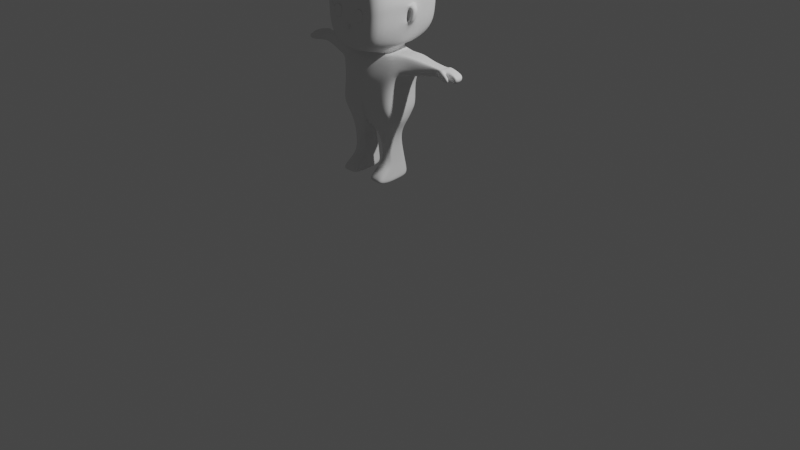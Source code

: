 # Source: chica1_basemodel.blend  (saved by Blender 3.5.10; exported with 4.5.12 LTS)
import bpy
from mathutils import Matrix  # noqa: F401  (used for matrix-valued properties, if any)

bpy.ops.wm.read_factory_settings(use_empty=True)
scene = bpy.context.scene
scene.name = 'Scene'

# ---- collections
col_collection = bpy.data.collections.new('Collection'); scene.collection.children.link(col_collection)

# ---- world
world_world = bpy.data.worlds.new('World'); scene.world = world_world
world_world.use_nodes = True; world_world.node_tree.nodes.clear()
_N = world_world.node_tree.nodes; _L = world_world.node_tree.links
n0 = _N.new('ShaderNodeOutputWorld'); n0.name = 'World Output'; n0.location = (300, 300)
n1 = _N.new('ShaderNodeBackground'); n1.name = 'Background'; n1.location = (10, 300)
n1.inputs[0].default_value = (0.05088, 0.05088, 0.05088, 1.0)
_L.new(n1.outputs[0], n0.inputs[0])
n0.is_active_output = True
world_world.color = (0.05088, 0.05088, 0.05088)
world_world.use_sun_shadow = False
world_world.sun_shadow_jitter_overblur = 0.0

# ---- cameras
cam_camera = bpy.data.cameras.new('Camera')
cam_camera.clip_end = 100.0
cam_camera.ortho_scale = 7.314

# ---- lights
light_light = bpy.data.lights.new('Light', 'POINT')
light_light.transmission_factor = 0.0
light_light.energy = 1000.0
light_light.shadow_soft_size = 0.1
light_light.shadow_maximum_resolution = 0.006
light_light.use_absolute_resolution = True

# ---- meshes
me_cube_001 = bpy.data.meshes.new('Cube.001')
me_cube_001.from_pydata([(0.0, 0.1163, 1.23), (0.0, 0.1614, 1.648), (0.0, -0.3224, 1.232), (0.0, -0.2872, 1.644), (0.3389, 0.1152, 1.203), (0.2941, 0.1086, 1.71), (0.3154, -0.3055, 1.203), (0.2832, -0.1844, 1.737), (0.1266, -0.1951, 0.9065), (0.1266, -0.04432, 0.9065), (0.2351, -0.1951, 0.9065), (0.2351, -0.04432, 0.9065), (0.09993, -0.3562, 0.451), (0.09993, 0.03031, 0.451), (0.2809, -0.3562, 0.451), (0.2871, 0.03031, 0.451), (0.2537, 0.005485, 0.6554), (0.2459, -0.172, 0.6554), (0.1237, -0.1525, 0.6554), (0.1159, 0.005485, 0.6554), (0.277, 0.03475, 0.5215), (0.1061, -0.3411, 0.502), (0.277, -0.3411, 0.502), (0.1061, 0.03475, 0.5215), (0.0, 0.1684, 1.448), (0.0, -0.3273, 1.469), (0.3768, -0.2407, 1.574), (0.3877, 0.1059, 1.552), (0.6022, -0.1234, 1.715), (0.6026, 0.02427, 1.709), (0.6087, -0.1514, 1.586), (0.6094, 0.04521, 1.606), (0.8382, -0.1324, 1.703), (0.8298, 0.01278, 1.694), (0.8093, -0.127, 1.621), (0.8161, 0.02482, 1.617), (0.9898, -0.08886, 1.669), (0.9851, 0.0192, 1.664), (0.9477, -0.09701, 1.633), (0.9498, 0.02135, 1.619), (0.0, 0.08476, 1.72), (0.0, -0.2471, 1.695), (0.1787, -0.1953, 1.703), (0.1971, 0.07823, 1.726), (0.0, 0.2129, 1.839), (0.0, -0.5019, 1.84), (0.2764, -0.4473, 1.846), (0.2979, 0.2215, 1.83), (0.1877, 0.08075, 1.774), (0.0, 0.09457, 1.747), (0.0, -0.2419, 1.731), (0.1877, -0.2214, 1.73), (0.0, 0.3354, 2.247), (0.0, -0.4633, 2.24), (0.3641, -0.458, 2.238), (0.3922, 0.3399, 2.264), (0.0, 0.2892, 2.515), (0.0, -0.421, 2.546), (0.3247, -0.4149, 2.462), (0.3248, 0.2471, 2.469), (0.0, 0.3174, 1.926), (0.3501, -0.4495, 1.965), (0.3696, 0.3223, 1.931), (0.0, -0.4897, 2.046), (0.2306, 0.168, 1.798), (0.0, -0.3909, 1.728), (0.0, 0.1353, 1.814), (0.1963, -0.3735, 1.766), (0.0, -0.1069, 1.203), (0.3473, -0.1929, 1.166), (0.2887, -0.1132, 1.717), (0.1266, -0.1872, 0.8845), (0.2351, -0.2067, 0.8845), (0.09993, -0.2539, 0.429), (0.2897, -0.2539, 0.429), (0.1159, -0.1491, 0.6334), (0.2537, -0.1686, 0.6334), (0.1061, -0.2443, 0.49), (0.277, -0.2443, 0.49), (0.3602, -0.1421, 1.553), (0.6024, -0.08029, 1.706), (0.6091, -0.07896, 1.574), (0.8351, -0.0911, 1.686), (0.8119, -0.08056, 1.595), (0.9863, -0.0773, 1.67), (0.9446, -0.08346, 1.586), (0.1881, -0.1385, 1.693), (0.3417, -0.1661, 1.81), (0.1877, -0.1455, 1.731), (0.4262, -0.1093, 2.222), (0.0, -0.1394, 2.581), (0.3324, -0.1234, 2.528), (0.3751, -0.1097, 2.035), (0.2332, -0.165, 1.778), (0.0, -0.2814, 1.024), (0.0, 0.03189, 1.052), (0.2963, 0.03577, 1.052), (0.2963, -0.2403, 1.052), (0.3253, -0.1869, 1.03), (0.0, -0.1836, 1.002), (0.0, 0.1173, 1.125), (0.3036, -0.2822, 1.125), (0.0, -0.3038, 1.125), (0.3036, 0.09435, 1.125), (0.339, -0.1894, 1.101), (0.0, -0.1057, 1.125), (0.0, -0.3277, 1.429), (0.3104, -0.273, 1.415), (0.3159, 0.1105, 1.404), (0.0, 0.1438, 1.403), (0.3345, -0.1674, 1.387), (0.4898, -0.1778, 1.569), (0.4953, 0.07073, 1.57), (0.4585, 0.06547, 1.739), (0.4532, -0.1488, 1.749), (0.4559, -0.1179, 1.722), (0.4927, -0.1294, 1.547), (0.2607, -0.2276, 0.57), (0.1113, 0.01475, 0.5917), (0.2648, 0.01475, 0.5917), (0.1154, -0.24, 0.5824), (0.2648, -0.1943, 0.5652), (0.1113, -0.1943, 0.5652), (1.021, -0.07578, 1.622), (1.001, -0.004365, 1.642), (0.9987, -0.08646, 1.646), (1.0, -0.09336, 1.609), (0.9657, -0.01146, 1.6), (0.9773, -0.07812, 1.578), (0.8386, 0.04066, 1.62), (0.8409, 0.02961, 1.696), (0.846, -0.09097, 1.692), (0.8222, -0.08604, 1.608), (0.8368, -0.08002, 1.597), (0.8442, -0.05367, 1.699), (0.9731, -0.1809, 1.668), (0.9569, -0.1753, 1.588), (0.9938, -0.1393, 1.656), (0.9801, -0.1269, 1.58), (0.8067, -0.1045, 1.701), (0.7777, -0.1054, 1.631), (0.7875, 0.006611, 1.622), (0.8017, 7.9e-05, 1.69), (0.7839, -0.07917, 1.601), (0.8046, -0.08704, 1.684), (0.3488, -0.4651, 2.108), (0.0, -0.447, 2.109), (0.0, 0.33, 2.093), (0.3906, 0.3331, 2.099), (0.3919, -0.1228, 2.17), (0.0, -0.09803, 1.204), (0.289, 0.008004, 1.723), (0.1266, -0.06908, 0.8918), (0.09993, -0.1302, 0.4362), (0.1159, -0.03048, 0.6407), (0.1061, -0.1208, 0.4977), (0.3613, -0.01984, 1.559), (0.6024, -0.003803, 1.706), (0.6091, 0.01095, 1.582), (0.8349, -0.004538, 1.693), (0.812, -0.001252, 1.602), (0.9863, -0.01325, 1.676), (0.9369, -0.00543, 1.584), (0.1885, -0.01743, 1.7), (0.3418, -0.03668, 1.817), (0.1877, -0.02413, 1.739), (0.427, 0.02198, 2.239), (0.3248, 0.007932, 2.521), (0.383, -0.01468, 2.014), (0.2331, -0.03777, 1.785), (0.347, -0.06819, 1.174), (0.2351, -0.06908, 0.8918), (0.2896, -0.1302, 0.4362), (0.2537, -0.03048, 0.6407), (0.277, -0.1208, 0.4977), (0.0, -0.007276, 2.58), (0.0, -0.06261, 1.01), (0.3241, -0.06564, 1.037), (0.3376, -0.06571, 1.109), (0.0, -0.09682, 1.125), (0.3338, -0.04392, 1.394), (0.4928, -0.009027, 1.555), (0.456, 0.001784, 1.729), (0.1113, -0.07361, 0.5727), (0.2648, -0.07361, 0.5727), (1.025, -0.003729, 1.626), (0.9807, -0.01478, 1.582), (0.8369, -0.0001046, 1.604), (0.8441, -0.005666, 1.705), (0.784, -0.007071, 1.608), (0.8045, -0.008169, 1.691), (0.3978, -0.03807, 2.236), (0.4003, -0.09814, 2.071), (0.4473, -0.1064, 2.19), (0.433, -0.04216, 2.023), (0.4718, 0.01515, 2.186), (0.399, -0.1094, 2.018), (0.4146, -0.09124, 2.224), (0.4716, -0.117, 2.051), (0.4992, -0.08535, 2.187), (0.411, -0.07985, 2.01), (0.4033, -0.08413, 2.174), (0.4481, -0.06827, 2.045), (0.4681, -0.06775, 2.176), (0.1805, -0.3096, 1.215), (0.162, -0.2284, 1.697), (0.1939, 0.1157, 1.214), (0.1683, 0.1312, 1.683), (0.1887, -0.2515, 0.9065), (0.1887, -0.02686, 0.9065), (0.2035, -0.3562, 0.451), (0.207, 0.03031, 0.451), (0.1936, -0.2201, 0.6554), (0.1948, 0.02294, 0.6554), (0.2039, -0.3411, 0.502), (0.2039, 0.03475, 0.5215), (0.2218, 0.1326, 1.508), (0.2156, -0.2778, 1.529), (0.1022, -0.2174, 1.699), (0.1128, 0.08102, 1.723), (0.1581, -0.4706, 1.844), (0.1704, 0.2178, 1.834), (0.1074, -0.2301, 1.731), (0.1074, 0.08666, 1.763), (0.2083, -0.4603, 2.239), (0.2244, 0.3379, 2.257), (0.169, -0.4143, 2.499), (0.1858, 0.2651, 2.502), (0.2003, -0.4667, 2.0), (0.2115, 0.3202, 1.929), (0.1123, -0.3809, 1.75), (0.132, 0.154, 1.805), (0.1894, -0.1302, 2.561), (0.2085, -0.2539, 0.429), (0.1695, -0.2683, 1.04), (0.1695, 0.03411, 1.052), (0.1737, 0.1042, 1.125), (0.1737, -0.3017, 1.125), (0.1776, -0.2964, 1.421), (0.1807, 0.1248, 1.404), (0.1991, 0.03221, 0.5917), (0.1985, -0.2893, 0.5753), (0.1996, -0.4573, 2.108), (0.2235, 0.3318, 2.097), (0.1912, 0.001425, 2.574), (0.2085, -0.1302, 0.4362)], [], [(217, 205, 7, 26), (116, 111, 30, 81), (216, 207, 1, 24), (99, 94, 8, 71), (207, 5, 43, 219), (174, 20, 15, 172), (177, 96, 11, 171), (235, 95, 9, 209), (234, 97, 10, 208), (245, 172, 15, 211), (77, 21, 12, 73), (215, 23, 13, 211), (214, 22, 14, 210), (208, 10, 17, 212), (209, 9, 19, 213), (71, 8, 18, 75), (171, 11, 16, 173), (241, 117, 22, 214), (240, 118, 23, 215), (122, 120, 21, 77), (184, 119, 20, 174), (239, 216, 24, 109), (180, 156, 27, 108), (238, 217, 26, 107), (140, 139, 32, 34), (113, 112, 31, 29), (182, 113, 29, 157), (111, 114, 28, 30), (130, 129, 39, 37), (142, 141, 35, 33), (190, 142, 33, 159), (143, 140, 34, 83), (162, 85, 128, 186), (188, 130, 37, 161), (133, 132, 38, 85), (132, 131, 36, 38), (231, 64, 47, 221), (205, 3, 41, 218), (70, 7, 42, 86), (197, 145, 54, 89), (230, 65, 45, 220), (93, 67, 46, 87), (86, 42, 51, 88), (218, 41, 50, 222), (219, 43, 48, 223), (225, 55, 59, 227), (243, 148, 55, 225), (242, 146, 53, 224), (244, 175, 56, 227), (224, 53, 57, 226), (89, 54, 58, 91), (220, 45, 63, 228), (221, 47, 62, 229), (87, 46, 61, 196), (88, 51, 67, 93), (222, 50, 65, 230), (223, 48, 64, 231), (165, 88, 93, 169), (164, 87, 196, 168), (166, 89, 91, 167), (226, 57, 90, 232), (163, 86, 88, 165), (169, 93, 87, 164), (191, 197, 89, 166), (151, 70, 86, 163), (187, 133, 85, 162), (131, 134, 84, 36), (85, 38, 126, 128), (189, 143, 83, 160), (139, 144, 82, 32), (114, 115, 80, 28), (107, 26, 79, 110), (117, 121, 78, 22), (183, 122, 77, 155), (10, 72, 76, 17), (152, 71, 75, 154), (155, 77, 73, 153), (210, 14, 74, 233), (97, 98, 72, 10), (22, 78, 74, 14), (176, 99, 71, 152), (181, 116, 81, 158), (179, 105, 99, 176), (101, 104, 98, 97), (237, 101, 97, 234), (236, 100, 95, 235), (178, 103, 96, 177), (105, 102, 94, 99), (68, 2, 102, 105), (170, 4, 103, 178), (206, 0, 100, 236), (204, 6, 101, 237), (6, 69, 104, 101), (150, 68, 105, 179), (6, 107, 110, 69), (204, 238, 107, 6), (170, 180, 108, 4), (206, 239, 109, 0), (156, 79, 116, 181), (7, 70, 115, 114), (26, 7, 114, 111), (151, 5, 113, 182), (5, 27, 112, 113), (79, 26, 111, 116), (154, 75, 122, 183), (17, 76, 121, 117), (173, 16, 119, 184), (75, 18, 120, 122), (213, 19, 118, 240), (212, 17, 117, 241), (186, 185, 124, 127), (126, 125, 123, 128), (38, 36, 125, 126), (36, 84, 123, 125), (37, 39, 127, 124), (161, 37, 124, 185), (32, 82, 134, 131), (160, 83, 133, 187), (131, 132, 138, 137), (83, 34, 132, 133), (159, 33, 130, 188), (33, 35, 129, 130), (136, 135, 137, 138), (32, 131, 137, 135), (34, 32, 135, 136), (132, 34, 136, 138), (28, 80, 144, 139), (158, 81, 143, 189), (81, 30, 140, 143), (157, 29, 142, 190), (29, 31, 141, 142), (30, 28, 139, 140), (191, 168, 194, 195), (228, 63, 146, 242), (229, 62, 148, 243), (196, 61, 145, 197), (62, 168, 191, 148), (80, 157, 190, 144), (31, 158, 189, 141), (82, 159, 188, 134), (35, 160, 187, 129), (84, 161, 185, 123), (128, 123, 185, 186), (76, 173, 184, 121), (19, 154, 183, 118), (70, 151, 182, 115), (27, 156, 181, 112), (69, 110, 180, 170), (0, 150, 179, 100), (69, 170, 178, 104), (104, 178, 177, 98), (100, 179, 176, 95), (112, 181, 158, 31), (95, 176, 152, 9), (23, 155, 153, 13), (9, 152, 154, 19), (118, 183, 155, 23), (141, 189, 160, 35), (129, 187, 162, 39), (5, 151, 163, 43), (148, 191, 166, 55), (64, 169, 164, 47), (43, 163, 165, 48), (55, 166, 167, 59), (47, 164, 168, 62), (48, 165, 169, 64), (232, 90, 175, 244), (134, 188, 161, 84), (39, 162, 186, 127), (144, 190, 159, 82), (115, 182, 157, 80), (110, 79, 156, 180), (121, 184, 174, 78), (72, 171, 173, 76), (233, 74, 172, 245), (98, 177, 171, 72), (78, 174, 172, 74), (194, 198, 199, 195), (168, 196, 198, 194), (197, 191, 195, 199), (149, 193, 203, 201), (149, 92, 196, 197), (192, 193, 199, 198), (92, 192, 198, 196), (193, 149, 197, 199), (200, 201, 203, 202), (193, 192, 202, 203), (192, 92, 200, 202), (92, 149, 201, 200), (73, 233, 245, 153), (91, 232, 244, 167), (60, 229, 243, 147), (61, 228, 242, 145), (18, 212, 241, 120), (16, 213, 240, 119), (4, 108, 239, 206), (2, 106, 238, 204), (2, 204, 237, 102), (4, 206, 236, 103), (103, 236, 235, 96), (102, 237, 234, 94), (12, 210, 233, 73), (58, 226, 232, 91), (49, 223, 231, 66), (51, 222, 230, 67), (44, 221, 229, 60), (46, 220, 228, 61), (54, 224, 226, 58), (167, 244, 227, 59), (145, 242, 224, 54), (147, 243, 225, 52), (52, 225, 227, 56), (40, 219, 223, 49), (42, 218, 222, 51), (67, 230, 220, 46), (7, 205, 218, 42), (66, 231, 221, 44), (106, 25, 217, 238), (108, 27, 216, 239), (119, 240, 215, 20), (120, 241, 214, 21), (11, 209, 213, 16), (8, 208, 212, 18), (21, 214, 210, 12), (20, 215, 211, 15), (153, 245, 211, 13), (94, 234, 208, 8), (96, 235, 209, 11), (1, 207, 219, 40), (27, 5, 207, 216), (25, 3, 205, 217)])
me_cube_001.polygons.foreach_set('use_smooth', [True] * 231)
_uv = me_cube_001.uv_layers.new(name='UVMap')
_uv.uv.foreach_set('vector', [0.506, 0.393, 0.6294, 0.3976, 0.625, 0.5, 0.506, 0.5, 0.506, 0.6279, 0.506, 0.5, 0.506, 0.5, 0.506, 0.6279, 0.506, 0.857, 0.625, 0.857, 0.625, 1.0, 0.506, 1.0, 0.0, 0.0, 0.0, 0.0, 0.0, 0.0, 0.0, 0.0, 0.625, 0.857, 0.625, 0.75, 0.625, 0.75, 0.625, 0.857, 0.375, 0.6328, 0.375, 0.75, 0.375, 0.75, 0.375, 0.6328, 0.375, 0.6328, 0.375, 0.75, 0.375, 0.75, 0.375, 0.6328, 0.375, 0.857, 0.375, 1.0, 0.375, 1.0, 0.375, 0.857, 0.375, 0.393, 0.375, 0.5, 0.375, 0.5, 0.375, 0.393, 0.268, 0.6328, 0.375, 0.6328, 0.375, 0.75, 0.268, 0.75, 0.0, 0.0, 0.0, 0.0, 0.0, 0.0, 0.0, 0.0, 0.375, 0.857, 0.375, 1.0, 0.375, 1.0, 0.375, 0.857, 0.375, 0.393, 0.375, 0.5, 0.375, 0.5, 0.375, 0.393, 0.375, 0.393, 0.375, 0.5, 0.375, 0.5, 0.375, 0.393, 0.375, 0.857, 0.375, 1.0, 0.375, 1.0, 0.375, 0.857, 0.0, 0.0, 0.0, 0.0, 0.0, 0.0, 0.0, 0.0, 0.375, 0.6328, 0.375, 0.75, 0.375, 0.75, 0.375, 0.6328, 0.375, 0.393, 0.375, 0.5, 0.375, 0.5, 0.375, 0.393, 0.375, 0.857, 0.375, 1.0, 0.375, 1.0, 0.375, 0.857, 0.0, 0.0, 0.0, 0.0, 0.0, 0.0, 0.0, 0.0, 0.375, 0.6328, 0.375, 0.75, 0.375, 0.75, 0.375, 0.6328, 0.4408, 0.857, 0.506, 0.857, 0.506, 1.0, 0.4408, 1.0, 0.4408, 0.6328, 0.506, 0.6328, 0.506, 0.75, 0.4408, 0.75, 0.4408, 0.393, 0.506, 0.393, 0.506, 0.5, 0.4408, 0.5, 0.506, 0.5, 0.625, 0.5, 0.625, 0.5, 0.506, 0.5, 0.625, 0.75, 0.506, 0.75, 0.506, 0.75, 0.625, 0.75, 0.625, 0.6328, 0.625, 0.75, 0.625, 0.75, 0.625, 0.6328, 0.506, 0.5, 0.625, 0.5, 0.625, 0.5, 0.506, 0.5, 0.625, 0.75, 0.506, 0.75, 0.506, 0.75, 0.625, 0.75, 0.625, 0.75, 0.506, 0.75, 0.506, 0.75, 0.625, 0.75, 0.625, 0.6328, 0.625, 0.75, 0.625, 0.75, 0.625, 0.6328, 0.506, 0.6279, 0.506, 0.5, 0.506, 0.5, 0.506, 0.6279, 0.506, 0.6328, 0.506, 0.6279, 0.506, 0.6279, 0.506, 0.6328, 0.625, 0.6328, 0.625, 0.75, 0.625, 0.75, 0.625, 0.6328, 0.506, 0.6279, 0.506, 0.5, 0.506, 0.5, 0.506, 0.6279, 0.506, 0.5, 0.625, 0.5, 0.625, 0.5, 0.506, 0.5, 0.625, 0.857, 0.625, 0.75, 0.625, 0.75, 0.625, 0.857, 0.6294, 0.3976, 0.6353, 0.2606, 0.6353, 0.2606, 0.6294, 0.3976, 0.625, 0.6279, 0.625, 0.5, 0.625, 0.5, 0.625, 0.6279, 0.625, 0.6279, 0.625, 0.5, 0.625, 0.5, 0.625, 0.6279, 0.6294, 0.3976, 0.6353, 0.2606, 0.6353, 0.2606, 0.6294, 0.3976, 0.625, 0.6279, 0.625, 0.5, 0.625, 0.5, 0.625, 0.6279, 0.625, 0.6279, 0.625, 0.5, 0.625, 0.5, 0.625, 0.6279, 0.6294, 0.3976, 0.6353, 0.2606, 0.6353, 0.2606, 0.6294, 0.3976, 0.625, 0.857, 0.625, 0.75, 0.625, 0.75, 0.625, 0.857, 0.625, 0.857, 0.625, 0.75, 0.625, 0.75, 0.625, 0.857, 0.625, 0.857, 0.625, 0.75, 0.625, 0.75, 0.625, 0.857, 0.6294, 0.3976, 0.6353, 0.2606, 0.6353, 0.2606, 0.6294, 0.3976, 0.732, 0.642, 0.875, 0.6544, 0.875, 0.75, 0.732, 0.75, 0.6294, 0.3976, 0.6353, 0.2606, 0.6353, 0.2606, 0.6294, 0.3976, 0.625, 0.6279, 0.625, 0.5, 0.625, 0.5, 0.625, 0.6279, 0.6294, 0.3976, 0.6353, 0.2606, 0.6353, 0.2606, 0.6294, 0.3976, 0.625, 0.857, 0.625, 0.75, 0.625, 0.75, 0.625, 0.857, 0.625, 0.6279, 0.625, 0.5, 0.625, 0.5, 0.625, 0.6279, 0.625, 0.6279, 0.625, 0.5, 0.625, 0.5, 0.625, 0.6279, 0.6294, 0.3976, 0.6353, 0.2606, 0.6353, 0.2606, 0.6294, 0.3976, 0.625, 0.857, 0.625, 0.75, 0.625, 0.75, 0.625, 0.857, 0.625, 0.6328, 0.625, 0.6279, 0.625, 0.6279, 0.625, 0.6328, 0.625, 0.6328, 0.625, 0.6279, 0.625, 0.6279, 0.625, 0.6328, 0.625, 0.6328, 0.625, 0.6279, 0.625, 0.6279, 0.625, 0.6328, 0.732, 0.5197, 0.875, 0.546, 0.875, 0.6504, 0.732, 0.6375, 0.625, 0.6328, 0.625, 0.6279, 0.625, 0.6279, 0.625, 0.6328, 0.625, 0.6328, 0.625, 0.6279, 0.625, 0.6279, 0.625, 0.6328, 0.625, 0.6328, 0.625, 0.6279, 0.625, 0.6279, 0.625, 0.6328, 0.625, 0.6328, 0.625, 0.6279, 0.625, 0.6279, 0.625, 0.6328, 0.506, 0.6328, 0.506, 0.6279, 0.506, 0.6279, 0.506, 0.6328, 0.625, 0.5, 0.625, 0.6279, 0.625, 0.6279, 0.625, 0.5, 0.506, 0.6279, 0.506, 0.5, 0.506, 0.5, 0.506, 0.6279, 0.506, 0.6328, 0.506, 0.6279, 0.506, 0.6279, 0.506, 0.6328, 0.625, 0.5, 0.625, 0.6279, 0.625, 0.6279, 0.625, 0.5, 0.625, 0.5, 0.625, 0.6279, 0.625, 0.6279, 0.625, 0.5, 0.4408, 0.5, 0.506, 0.5, 0.506, 0.6279, 0.4408, 0.6279, 0.375, 0.5, 0.375, 0.6279, 0.375, 0.6279, 0.375, 0.5, 0.0, 0.0, 0.0, 0.0, 0.0, 0.0, 0.0, 0.0, 0.375, 0.5, 0.375, 0.6279, 0.375, 0.6279, 0.375, 0.5, 0.0, 0.0, 0.0, 0.0, 0.0, 0.0, 0.0, 0.0, 0.0, 0.0, 0.0, 0.0, 0.0, 0.0, 0.0, 0.0, 0.268, 0.5, 0.375, 0.5, 0.375, 0.6279, 0.268, 0.6279, 0.375, 0.5, 0.375, 0.6279, 0.375, 0.6279, 0.375, 0.5, 0.375, 0.5, 0.375, 0.6279, 0.375, 0.6279, 0.375, 0.5, 0.0, 0.0, 0.0, 0.0, 0.0, 0.0, 0.0, 0.0, 0.506, 0.6328, 0.506, 0.6279, 0.506, 0.6279, 0.506, 0.6328, 0.0, 0.0, 0.0, 0.0, 0.0, 0.0, 0.0, 0.0, 0.375, 0.5, 0.375, 0.6279, 0.375, 0.6279, 0.375, 0.5, 0.375, 0.393, 0.375, 0.5, 0.375, 0.5, 0.375, 0.393, 0.375, 0.857, 0.375, 1.0, 0.375, 1.0, 0.375, 0.857, 0.375, 0.6328, 0.375, 0.75, 0.375, 0.75, 0.375, 0.6328, 0.0, 0.0, 0.0, 0.0, 0.0, 0.0, 0.0, 0.0, 0.0, 0.0, 0.0, 0.0, 0.0, 0.0, 0.0, 0.0, 0.375, 0.6328, 0.375, 0.75, 0.375, 0.75, 0.375, 0.6328, 0.375, 0.857, 0.375, 1.0, 0.375, 1.0, 0.375, 0.857, 0.375, 0.393, 0.375, 0.5, 0.375, 0.5, 0.375, 0.393, 0.375, 0.5, 0.375, 0.6279, 0.375, 0.6279, 0.375, 0.5, 0.0, 0.0, 0.0, 0.0, 0.0, 0.0, 0.0, 0.0, 0.375, 0.5, 0.4408, 0.5, 0.4408, 0.6279, 0.375, 0.6279, 0.375, 0.393, 0.4408, 0.393, 0.4408, 0.5, 0.375, 0.5, 0.375, 0.6328, 0.4408, 0.6328, 0.4408, 0.75, 0.375, 0.75, 0.375, 0.857, 0.4408, 0.857, 0.4408, 1.0, 0.375, 1.0, 0.506, 0.6328, 0.506, 0.6279, 0.506, 0.6279, 0.506, 0.6328, 0.625, 0.5, 0.625, 0.6279, 0.625, 0.6279, 0.625, 0.5, 0.506, 0.5, 0.625, 0.5, 0.625, 0.5, 0.506, 0.5, 0.625, 0.6328, 0.625, 0.75, 0.625, 0.75, 0.625, 0.6328, 0.625, 0.75, 0.506, 0.75, 0.506, 0.75, 0.625, 0.75, 0.506, 0.6279, 0.506, 0.5, 0.506, 0.5, 0.506, 0.6279, 0.0, 0.0, 0.0, 0.0, 0.0, 0.0, 0.0, 0.0, 0.375, 0.5, 0.375, 0.6279, 0.375, 0.6279, 0.375, 0.5, 0.375, 0.6328, 0.375, 0.75, 0.375, 0.75, 0.375, 0.6328, 0.0, 0.0, 0.0, 0.0, 0.0, 0.0, 0.0, 0.0, 0.375, 0.857, 0.375, 1.0, 0.375, 1.0, 0.375, 0.857, 0.375, 0.393, 0.375, 0.5, 0.375, 0.5, 0.375, 0.393, 0.506, 0.6328, 0.625, 0.6328, 0.625, 0.75, 0.506, 0.75, 0.506, 0.5, 0.625, 0.5, 0.625, 0.6279, 0.506, 0.6279, 0.506, 0.5, 0.625, 0.5, 0.625, 0.5, 0.506, 0.5, 0.625, 0.5, 0.625, 0.6279, 0.625, 0.6279, 0.625, 0.5, 0.625, 0.75, 0.506, 0.75, 0.506, 0.75, 0.625, 0.75, 0.625, 0.6328, 0.625, 0.75, 0.625, 0.75, 0.625, 0.6328, 0.625, 0.5, 0.625, 0.6279, 0.625, 0.6279, 0.625, 0.5, 0.506, 0.6328, 0.506, 0.6279, 0.506, 0.6279, 0.506, 0.6328, 0.625, 0.5, 0.506, 0.5, 0.506, 0.5, 0.625, 0.5, 0.506, 0.6279, 0.506, 0.5, 0.506, 0.5, 0.506, 0.6279, 0.625, 0.6328, 0.625, 0.75, 0.625, 0.75, 0.625, 0.6328, 0.625, 0.75, 0.506, 0.75, 0.506, 0.75, 0.625, 0.75, 0.506, 0.5, 0.625, 0.5, 0.625, 0.5, 0.506, 0.5, 0.625, 0.5, 0.625, 0.5, 0.625, 0.5, 0.625, 0.5, 0.506, 0.5, 0.625, 0.5, 0.625, 0.5, 0.506, 0.5, 0.506, 0.5, 0.506, 0.5, 0.506, 0.5, 0.506, 0.5, 0.625, 0.5, 0.625, 0.6279, 0.625, 0.6279, 0.625, 0.5, 0.506, 0.6328, 0.506, 0.6279, 0.506, 0.6279, 0.506, 0.6328, 0.506, 0.6279, 0.506, 0.5, 0.506, 0.5, 0.506, 0.6279, 0.625, 0.6328, 0.625, 0.75, 0.625, 0.75, 0.625, 0.6328, 0.625, 0.75, 0.506, 0.75, 0.506, 0.75, 0.625, 0.75, 0.506, 0.5, 0.625, 0.5, 0.625, 0.5, 0.506, 0.5, 0.625, 0.6328, 0.625, 0.6328, 0.625, 0.6328, 0.625, 0.6328, 0.6294, 0.3976, 0.6353, 0.2606, 0.6353, 0.2606, 0.6294, 0.3976, 0.625, 0.857, 0.625, 0.75, 0.625, 0.75, 0.625, 0.857, 0.625, 0.6279, 0.625, 0.5, 0.625, 0.5, 0.625, 0.6279, 0.625, 0.75, 0.625, 0.6328, 0.625, 0.6328, 0.625, 0.75, 0.625, 0.6279, 0.625, 0.6328, 0.625, 0.6328, 0.625, 0.6279, 0.506, 0.75, 0.506, 0.6328, 0.506, 0.6328, 0.506, 0.75, 0.625, 0.6279, 0.625, 0.6328, 0.625, 0.6328, 0.625, 0.6279, 0.506, 0.75, 0.506, 0.6328, 0.506, 0.6328, 0.506, 0.75, 0.625, 0.6279, 0.625, 0.6328, 0.625, 0.6328, 0.625, 0.6279, 0.506, 0.6279, 0.625, 0.6279, 0.625, 0.6328, 0.506, 0.6328, 0.375, 0.6279, 0.375, 0.6328, 0.375, 0.6328, 0.375, 0.6279, 0.0, 0.0, 0.0, 0.0, 0.0, 0.0, 0.0, 0.0, 0.625, 0.6279, 0.625, 0.6328, 0.625, 0.6328, 0.625, 0.6279, 0.506, 0.75, 0.506, 0.6328, 0.506, 0.6328, 0.506, 0.75, 0.375, 0.6279, 0.4408, 0.6279, 0.4408, 0.6328, 0.375, 0.6328, 0.0, 0.0, 0.0, 0.0, 0.0, 0.0, 0.0, 0.0, 0.375, 0.6279, 0.375, 0.6328, 0.375, 0.6328, 0.375, 0.6279, 0.375, 0.6279, 0.375, 0.6328, 0.375, 0.6328, 0.375, 0.6279, 0.0, 0.0, 0.0, 0.0, 0.0, 0.0, 0.0, 0.0, 0.506, 0.75, 0.506, 0.6328, 0.506, 0.6328, 0.506, 0.75, 0.0, 0.0, 0.0, 0.0, 0.0, 0.0, 0.0, 0.0, 0.0, 0.0, 0.0, 0.0, 0.0, 0.0, 0.0, 0.0, 0.0, 0.0, 0.0, 0.0, 0.0, 0.0, 0.0, 0.0, 0.0, 0.0, 0.0, 0.0, 0.0, 0.0, 0.0, 0.0, 0.506, 0.75, 0.506, 0.6328, 0.506, 0.6328, 0.506, 0.75, 0.506, 0.75, 0.506, 0.6328, 0.506, 0.6328, 0.506, 0.75, 0.625, 0.75, 0.625, 0.6328, 0.625, 0.6328, 0.625, 0.75, 0.625, 0.75, 0.625, 0.6328, 0.625, 0.6328, 0.625, 0.75, 0.625, 0.75, 0.625, 0.6328, 0.625, 0.6328, 0.625, 0.75, 0.625, 0.75, 0.625, 0.6328, 0.625, 0.6328, 0.625, 0.75, 0.625, 0.75, 0.625, 0.6328, 0.625, 0.6328, 0.625, 0.75, 0.625, 0.75, 0.625, 0.6328, 0.625, 0.6328, 0.625, 0.75, 0.625, 0.75, 0.625, 0.6328, 0.625, 0.6328, 0.625, 0.75, 0.732, 0.6375, 0.875, 0.6504, 0.875, 0.6544, 0.732, 0.642, 0.625, 0.6279, 0.625, 0.6328, 0.625, 0.6328, 0.625, 0.6279, 0.506, 0.75, 0.506, 0.6328, 0.506, 0.6328, 0.506, 0.75, 0.625, 0.6279, 0.625, 0.6328, 0.625, 0.6328, 0.625, 0.6279, 0.625, 0.6279, 0.625, 0.6328, 0.625, 0.6328, 0.625, 0.6279, 0.4408, 0.6279, 0.506, 0.6279, 0.506, 0.6328, 0.4408, 0.6328, 0.375, 0.6279, 0.375, 0.6328, 0.375, 0.6328, 0.375, 0.6279, 0.375, 0.6279, 0.375, 0.6328, 0.375, 0.6328, 0.375, 0.6279, 0.268, 0.6279, 0.375, 0.6279, 0.375, 0.6328, 0.268, 0.6328, 0.375, 0.6279, 0.375, 0.6328, 0.375, 0.6328, 0.375, 0.6279, 0.375, 0.6279, 0.375, 0.6328, 0.375, 0.6328, 0.375, 0.6279, 0.625, 0.6328, 0.625, 0.6279, 0.625, 0.6279, 0.625, 0.6328, 0.625, 0.6328, 0.625, 0.6279, 0.625, 0.6279, 0.625, 0.6328, 0.625, 0.6279, 0.625, 0.6328, 0.625, 0.6328, 0.625, 0.6279, 0.625, 0.6279, 0.625, 0.6279, 0.625, 0.6279, 0.625, 0.6279, 0.625, 0.6279, 0.625, 0.6279, 0.625, 0.6279, 0.625, 0.6279, 0.625, 0.6279, 0.625, 0.6279, 0.625, 0.6279, 0.625, 0.6279, 0.625, 0.6279, 0.625, 0.6279, 0.625, 0.6279, 0.625, 0.6279, 0.625, 0.6279, 0.625, 0.6279, 0.625, 0.6279, 0.625, 0.6279, 0.625, 0.6279, 0.625, 0.6279, 0.625, 0.6279, 0.625, 0.6279, 0.625, 0.6279, 0.625, 0.6279, 0.625, 0.6279, 0.625, 0.6279, 0.625, 0.6279, 0.625, 0.6279, 0.625, 0.6279, 0.625, 0.6279, 0.625, 0.6279, 0.625, 0.6279, 0.625, 0.6279, 0.625, 0.6279, 0.125, 0.6279, 0.268, 0.6279, 0.268, 0.6328, 0.125, 0.6328, 0.625, 0.6279, 0.732, 0.6375, 0.732, 0.642, 0.625, 0.6328, 0.625, 1.0, 0.625, 0.857, 0.625, 0.857, 0.625, 1.0, 0.625, 0.5, 0.6294, 0.3976, 0.6294, 0.3976, 0.625, 0.5, 0.375, 0.25, 0.375, 0.393, 0.375, 0.393, 0.375, 0.25, 0.375, 0.75, 0.375, 0.857, 0.375, 0.857, 0.375, 0.75, 0.375, 0.75, 0.4408, 0.75, 0.4408, 0.857, 0.375, 0.857, 0.375, 0.25, 0.4408, 0.25, 0.4408, 0.393, 0.375, 0.393, 0.375, 0.25, 0.375, 0.393, 0.375, 0.393, 0.375, 0.25, 0.375, 0.75, 0.375, 0.857, 0.375, 0.857, 0.375, 0.75, 0.375, 0.75, 0.375, 0.857, 0.375, 0.857, 0.375, 0.75, 0.375, 0.25, 0.375, 0.393, 0.375, 0.393, 0.375, 0.25, 0.125, 0.5, 0.268, 0.5, 0.268, 0.6279, 0.125, 0.6279, 0.625, 0.5, 0.732, 0.5197, 0.732, 0.6375, 0.625, 0.6279, 0.625, 1.0, 0.625, 0.857, 0.625, 0.857, 0.625, 1.0, 0.625, 0.5, 0.6294, 0.3976, 0.6294, 0.3976, 0.625, 0.5, 0.625, 1.0, 0.625, 0.857, 0.625, 0.857, 0.625, 1.0, 0.625, 0.5, 0.6294, 0.3976, 0.6294, 0.3976, 0.625, 0.5, 0.625, 0.5, 0.6294, 0.3976, 0.6294, 0.3976, 0.625, 0.5, 0.625, 0.6328, 0.732, 0.642, 0.732, 0.75, 0.625, 0.75, 0.625, 0.5, 0.6294, 0.3976, 0.6294, 0.3976, 0.625, 0.5, 0.625, 1.0, 0.625, 0.857, 0.625, 0.857, 0.625, 1.0, 0.625, 1.0, 0.625, 0.857, 0.625, 0.857, 0.625, 1.0, 0.625, 1.0, 0.625, 0.857, 0.625, 0.857, 0.625, 1.0, 0.625, 0.5, 0.6294, 0.3976, 0.6294, 0.3976, 0.625, 0.5, 0.625, 0.5, 0.6294, 0.3976, 0.6294, 0.3976, 0.625, 0.5, 0.625, 0.5, 0.6294, 0.3976, 0.6294, 0.3976, 0.625, 0.5, 0.625, 1.0, 0.625, 0.857, 0.625, 0.857, 0.625, 1.0, 0.4408, 0.25, 0.506, 0.25, 0.506, 0.393, 0.4408, 0.393, 0.4408, 0.75, 0.506, 0.75, 0.506, 0.857, 0.4408, 0.857, 0.375, 0.75, 0.375, 0.857, 0.375, 0.857, 0.375, 0.75, 0.375, 0.25, 0.375, 0.393, 0.375, 0.393, 0.375, 0.25, 0.375, 0.75, 0.375, 0.857, 0.375, 0.857, 0.375, 0.75, 0.375, 0.25, 0.375, 0.393, 0.375, 0.393, 0.375, 0.25, 0.375, 0.25, 0.375, 0.393, 0.375, 0.393, 0.375, 0.25, 0.375, 0.75, 0.375, 0.857, 0.375, 0.857, 0.375, 0.75, 0.125, 0.6328, 0.268, 0.6328, 0.268, 0.75, 0.125, 0.75, 0.375, 0.25, 0.375, 0.393, 0.375, 0.393, 0.375, 0.25, 0.375, 0.75, 0.375, 0.857, 0.375, 0.857, 0.375, 0.75, 0.625, 1.0, 0.625, 0.857, 0.625, 0.857, 0.625, 1.0, 0.506, 0.75, 0.625, 0.75, 0.625, 0.857, 0.506, 0.857, 0.506, 0.25, 0.6353, 0.2606, 0.6294, 0.3976, 0.506, 0.393])
me_cube_001.update()
me_cube = bpy.data.meshes.new('Cube')
me_cube.from_pydata([(-0.4421, -0.7148, -0.2118), (-0.5245, -0.6795, 0.1484), (-0.3745, 0.2476, -1.166), (-0.4787, 0.32, 0.7942), (0.6472, -0.6832, -0.1217), (0.6609, -0.564, 0.1976), (0.5823, 0.2476, -1.104), (0.508, 0.32, 0.8088), (-0.3985, -0.6181, -0.6127), (-0.4692, -0.4906, 0.1553), (0.5861, -0.7871, -0.6238), (0.5707, -0.561, 0.3044), (0.08307, 0.2476, -1.1), (-0.002286, 0.32, 0.8013), (0.07336, -0.8418, -0.3105), (0.04489, -0.6799, 0.1406), (0.02104, -0.561, 0.2946), (0.07368, -0.7871, -0.6264), (-0.387, -0.8032, -0.07847), (-0.432, 0.5622, -0.08137), (0.5448, 0.5622, -0.07658), (0.6075, -0.8852, -0.1127), (0.5624, -0.5075, -0.06306), (-0.4415, -0.4418, -0.07549), (0.05952, -0.787, -0.1052), (0.03961, 0.5622, -0.07906)], [], [(23, 9, 3, 19), (25, 13, 7, 20), (22, 11, 5, 21), (24, 15, 1, 18), (17, 10, 4, 14), (16, 9, 1, 15), (13, 3, 9, 16), (12, 6, 10, 17), (20, 7, 11, 22), (18, 1, 9, 23), (2, 12, 17, 8), (7, 13, 16, 11), (11, 16, 15, 5), (8, 17, 14, 0), (21, 5, 15, 24), (19, 3, 13, 25), (2, 19, 25, 12), (4, 21, 24, 14), (0, 18, 23, 8), (6, 20, 22, 10), (14, 24, 18, 0), (10, 22, 21, 4), (12, 25, 20, 6), (8, 23, 19, 2)])
me_cube.polygons.foreach_set('use_smooth', [True] * 24)
_uv = me_cube.uv_layers.new(name='UVMap')
_uv.uv.foreach_set('vector', [0.5082, 0.1109, 0.625, 0.1109, 0.625, 0.25, 0.5082, 0.25, 0.5082, 0.3707, 0.625, 0.3707, 0.625, 0.5, 0.5082, 0.5, 0.5082, 0.6391, 0.625, 0.6391, 0.625, 0.75, 0.5082, 0.75, 0.5082, 0.8793, 0.625, 0.8793, 0.625, 1.0, 0.5082, 1.0, 0.2457, 0.6391, 0.375, 0.6391, 0.375, 0.75, 0.2457, 0.75, 0.7543, 0.6391, 0.875, 0.6391, 0.875, 0.75, 0.7543, 0.75, 0.7543, 0.5, 0.875, 0.5, 0.875, 0.6391, 0.7543, 0.6391, 0.2457, 0.5, 0.375, 0.5, 0.375, 0.6391, 0.2457, 0.6391, 0.5082, 0.5, 0.625, 0.5, 0.625, 0.6391, 0.5082, 0.6391, 0.5082, 0.0, 0.625, 0.0, 0.625, 0.1109, 0.5082, 0.1109, 0.125, 0.5, 0.2457, 0.5, 0.2457, 0.6391, 0.125, 0.6391, 0.625, 0.5, 0.7543, 0.5, 0.7543, 0.6391, 0.625, 0.6391, 0.625, 0.6391, 0.7543, 0.6391, 0.7543, 0.75, 0.625, 0.75, 0.125, 0.6391, 0.2457, 0.6391, 0.2457, 0.75, 0.125, 0.75, 0.5082, 0.75, 0.625, 0.75, 0.625, 0.8793, 0.5082, 0.8793, 0.5082, 0.25, 0.625, 0.25, 0.625, 0.3707, 0.5082, 0.3707, 0.375, 0.25, 0.5082, 0.25, 0.5082, 0.3707, 0.375, 0.3707, 0.375, 0.75, 0.5082, 0.75, 0.5082, 0.8793, 0.375, 0.8793, 0.375, 0.0, 0.5082, 0.0, 0.5082, 0.1109, 0.375, 0.1109, 0.375, 0.5, 0.5082, 0.5, 0.5082, 0.6391, 0.375, 0.6391, 0.375, 0.8793, 0.5082, 0.8793, 0.5082, 1.0, 0.375, 1.0, 0.375, 0.6391, 0.5082, 0.6391, 0.5082, 0.75, 0.375, 0.75, 0.375, 0.3707, 0.5082, 0.3707, 0.5082, 0.5, 0.375, 0.5, 0.375, 0.1109, 0.5082, 0.1109, 0.5082, 0.25, 0.375, 0.25])
me_cube.update()
me_cube_002 = bpy.data.meshes.new('Cube.002')
me_cube_002.from_pydata([(-1.426, -0.6995, -1.297), (-1.576, -0.8348, 0.3352), (-1.417, 0.6997, -1.248), (-1.349, 0.9331, 0.3507), (0.7236, -0.7426, -1.188), (0.4448, -0.9106, 0.4873), (0.6007, 0.6702, -1.171), (0.4179, 0.8053, 0.3881), (-1.884, -0.6804, 0.1899), (-1.787, 0.9372, 0.2609), (0.9386, 0.759, 0.3195), (1.029, -0.819, 0.3048), (-1.632, 0.6996, -0.854), (1.014, 0.6701, -0.8331), (1.243, -0.7428, -0.8479), (-1.683, -0.6996, -0.8811), (-1.904, -0.6528, -0.3203), (-1.792, 0.71, -0.3202), (0.6235, 0.6911, -0.3159), (1.119, -0.7192, -0.3079), (-0.401, 0.6861, -1.202), (-0.4923, 0.8613, 0.3892), (-0.2359, -0.9171, -1.637), (-0.5235, -0.9103, 0.5054), (-0.4146, -0.9272, 0.2392), (-0.4432, 0.8231, 0.2756), (-0.4437, 0.6918, -0.8257), (-0.3708, -0.8826, -0.8473), (-0.3398, 0.6994, -0.2794), (-0.2609, -0.9826, -0.2792)], [], [(8, 1, 3, 9), (25, 21, 7, 10), (10, 7, 5, 11), (24, 23, 1, 8), (20, 6, 4, 22), (21, 3, 1, 23), (29, 24, 8, 16), (18, 10, 11, 19), (28, 25, 10, 18), (16, 8, 9, 17), (0, 15, 12, 2), (20, 26, 13, 6), (6, 13, 14, 4), (22, 27, 15, 0), (15, 16, 17, 12), (26, 28, 18, 13), (13, 18, 19, 14), (27, 29, 16, 15), (14, 19, 29, 27), (12, 17, 28, 26), (4, 14, 27, 22), (2, 12, 26, 20), (17, 9, 25, 28), (19, 11, 24, 29), (7, 21, 23, 5), (2, 20, 22, 0), (11, 5, 23, 24), (9, 3, 21, 25)])
me_cube_002.polygons.foreach_set('use_smooth', [True] * 28)
_uv = me_cube_002.uv_layers.new(name='UVMap')
_uv.uv.foreach_set('vector', [0.594, 0.0, 0.625, 0.0, 0.625, 0.25, 0.594, 0.25, 0.594, 0.3757, 0.625, 0.3757, 0.625, 0.5, 0.594, 0.5, 0.594, 0.5, 0.625, 0.5, 0.625, 0.75, 0.594, 0.75, 0.594, 0.8743, 0.625, 0.8743, 0.625, 1.0, 0.594, 1.0, 0.2507, 0.5, 0.375, 0.5, 0.375, 0.75, 0.2507, 0.75, 0.7493, 0.5, 0.875, 0.5, 0.875, 0.75, 0.7493, 0.75, 0.5034, 0.8743, 0.594, 0.8743, 0.594, 1.0, 0.5034, 1.0, 0.5034, 0.5, 0.594, 0.5, 0.594, 0.75, 0.5034, 0.75, 0.5034, 0.3757, 0.594, 0.3757, 0.594, 0.5, 0.5034, 0.5, 0.5034, 0.0, 0.594, 0.0, 0.594, 0.25, 0.5034, 0.25, 0.375, 0.0, 0.4127, 0.0, 0.4127, 0.25, 0.375, 0.25, 0.375, 0.3757, 0.4127, 0.3757, 0.4127, 0.5, 0.375, 0.5, 0.375, 0.5, 0.4127, 0.5, 0.4127, 0.75, 0.375, 0.75, 0.375, 0.8743, 0.4127, 0.8743, 0.4127, 1.0, 0.375, 1.0, 0.4127, 0.0, 0.5034, 0.0, 0.5034, 0.25, 0.4127, 0.25, 0.4127, 0.3757, 0.5034, 0.3757, 0.5034, 0.5, 0.4127, 0.5, 0.4127, 0.5, 0.5034, 0.5, 0.5034, 0.75, 0.4127, 0.75, 0.4127, 0.8743, 0.5034, 0.8743, 0.5034, 1.0, 0.4127, 1.0, 0.4127, 0.75, 0.5034, 0.75, 0.5034, 0.8743, 0.4127, 0.8743, 0.4127, 0.25, 0.5034, 0.25, 0.5034, 0.3757, 0.4127, 0.3757, 0.375, 0.75, 0.4127, 0.75, 0.4127, 0.8743, 0.375, 0.8743, 0.375, 0.25, 0.4127, 0.25, 0.4127, 0.3757, 0.375, 0.3757, 0.5034, 0.25, 0.594, 0.25, 0.594, 0.3757, 0.5034, 0.3757, 0.5034, 0.75, 0.594, 0.75, 0.594, 0.8743, 0.5034, 0.8743, 0.625, 0.5, 0.7493, 0.5, 0.7493, 0.75, 0.625, 0.75, 0.125, 0.5, 0.2507, 0.5, 0.2507, 0.75, 0.125, 0.75, 0.594, 0.75, 0.625, 0.75, 0.625, 0.8743, 0.594, 0.8743, 0.594, 0.25, 0.625, 0.25, 0.625, 0.3757, 0.594, 0.3757])
me_cube_002.update()
me_cube_004 = bpy.data.meshes.new('Cube.004')
me_cube_004.from_pydata([(-1.081, 1.616, 9.127), (0.4913, 2.192, 8.689), (-0.8665, 3.595, 8.931), (0.325, 3.449, 8.766), (0.7209, 1.409, 9.449), (0.478, 1.961, 7.472), (0.6759, 3.434, 8.992), (0.617, 1.645, 6.727)], [], [(0, 2, 3, 1), (2, 6, 7, 3), (6, 4, 5, 7), (4, 0, 1, 5), (2, 0, 4, 6), (7, 5, 1, 3)])
me_cube_004.polygons.foreach_set('use_smooth', [True] * 6)
_uv = me_cube_004.uv_layers.new(name='UVMap')
_uv.uv.foreach_set('vector', [0.375, 0.0, 0.375, 0.25, 0.625, 0.25, 0.625, 0.0, 0.375, 0.25, 0.375, 0.5, 0.625, 0.5, 0.625, 0.25, 0.375, 0.5, 0.375, 0.75, 0.625, 0.75, 0.625, 0.5, 0.375, 0.75, 0.375, 1.0, 0.625, 1.0, 0.625, 0.75, 0.125, 0.5, 0.125, 0.75, 0.375, 0.75, 0.375, 0.5, 0.625, 0.5, 0.625, 0.75, 0.875, 0.75, 0.875, 0.5])
me_cube_004.update()
me_cube_009 = bpy.data.meshes.new('Cube.009')
me_cube_009.from_pydata([(-1.142, -0.9497, -0.3533), (0.007959, -0.2489, -0.5267), (-1.479, 1.009, -0.6113), (-0.1761, 0.9947, -0.571), (0.1968, -1.032, -1.379), (0.3964, -0.4159, 0.6221), (0.03223, 0.9948, -0.963), (0.7046, -0.6873, 1.333)], [], [(0, 1, 3, 2), (2, 3, 7, 6), (6, 7, 5, 4), (4, 5, 1, 0), (2, 6, 4, 0), (7, 3, 1, 5)])
me_cube_009.polygons.foreach_set('use_smooth', [True] * 6)
_uv = me_cube_009.uv_layers.new(name='UVMap')
_uv.uv.foreach_set('vector', [0.375, 0.0, 0.625, 0.0, 0.625, 0.25, 0.375, 0.25, 0.375, 0.25, 0.625, 0.25, 0.625, 0.5, 0.375, 0.5, 0.375, 0.5, 0.625, 0.5, 0.625, 0.75, 0.375, 0.75, 0.375, 0.75, 0.625, 0.75, 0.625, 1.0, 0.375, 1.0, 0.125, 0.5, 0.375, 0.5, 0.375, 0.75, 0.125, 0.75, 0.625, 0.5, 0.875, 0.5, 0.875, 0.75, 0.625, 0.75])
me_cube_009.update()
me_cube_010 = bpy.data.meshes.new('Cube.010')
me_cube_010.from_pydata([(-1.426, -0.6995, -1.297), (-1.576, -1.073, 0.3352), (-1.417, 0.6997, -1.248), (-1.349, 0.6949, 0.3507), (0.7236, -0.7426, -1.188), (0.4448, -0.9106, 0.4873), (0.6007, 0.6702, -1.171), (0.4179, 0.8053, 0.3881), (-1.884, -0.9185, 0.1899), (-1.787, 0.6991, 0.2609), (0.9386, 0.759, 0.3195), (1.029, -0.819, 0.3048), (-1.632, 0.6996, -0.854), (1.014, 0.6701, -0.8331), (1.243, -0.7428, -0.8479), (-1.683, -0.6996, -0.8811), (-1.904, -0.6528, -0.3203), (-1.792, 0.71, -0.3202), (0.6235, 0.6911, -0.3159), (1.119, -0.7192, -0.3079), (-0.401, 0.6861, -1.202), (-0.4923, 0.8613, 0.3892), (-0.2359, -0.9171, -1.637), (-0.5235, -0.9103, 0.5054), (-0.4146, -0.9272, 0.2392), (-0.4432, 0.8231, 0.2756), (-0.4437, 0.6918, -0.8257), (-0.3708, -0.8826, -0.8473), (-0.3398, 0.6994, -0.2794), (-0.2609, -0.9826, -0.2792), (-1.349, 0.6949, 0.3507)], [], [(8, 1, 3, 9), (25, 21, 7, 10), (10, 7, 5, 11), (24, 23, 1, 8), (20, 6, 4, 22), (21, 3, 1, 23), (29, 24, 8, 16), (18, 10, 11, 19), (28, 25, 10, 18), (16, 8, 9, 17), (0, 15, 12, 2), (20, 26, 13, 6), (6, 13, 14, 4), (22, 27, 15, 0), (15, 16, 17, 12), (26, 28, 18, 13), (13, 18, 19, 14), (27, 29, 16, 15), (14, 19, 29, 27), (12, 17, 28, 26), (4, 14, 27, 22), (2, 12, 26, 20), (17, 9, 25, 28), (19, 11, 24, 29), (7, 21, 23, 5), (2, 20, 22, 0), (11, 5, 23, 24), (9, 3, 21, 25)])
me_cube_010.polygons.foreach_set('use_smooth', [True] * 28)
_uv = me_cube_010.uv_layers.new(name='UVMap')
_uv.uv.foreach_set('vector', [0.594, 0.0, 0.625, 0.0, 0.625, 0.25, 0.594, 0.25, 0.594, 0.3757, 0.625, 0.3757, 0.625, 0.5, 0.594, 0.5, 0.594, 0.5, 0.625, 0.5, 0.625, 0.75, 0.594, 0.75, 0.594, 0.8743, 0.625, 0.8743, 0.625, 1.0, 0.594, 1.0, 0.2507, 0.5, 0.375, 0.5, 0.375, 0.75, 0.2507, 0.75, 0.7493, 0.5, 0.875, 0.5, 0.875, 0.75, 0.7493, 0.75, 0.5034, 0.8743, 0.594, 0.8743, 0.594, 1.0, 0.5034, 1.0, 0.5034, 0.5, 0.594, 0.5, 0.594, 0.75, 0.5034, 0.75, 0.5034, 0.3757, 0.594, 0.3757, 0.594, 0.5, 0.5034, 0.5, 0.5034, 0.0, 0.594, 0.0, 0.594, 0.25, 0.5034, 0.25, 0.375, 0.0, 0.4127, 0.0, 0.4127, 0.25, 0.375, 0.25, 0.375, 0.3757, 0.4127, 0.3757, 0.4127, 0.5, 0.375, 0.5, 0.375, 0.5, 0.4127, 0.5, 0.4127, 0.75, 0.375, 0.75, 0.375, 0.8743, 0.4127, 0.8743, 0.4127, 1.0, 0.375, 1.0, 0.4127, 0.0, 0.5034, 0.0, 0.5034, 0.25, 0.4127, 0.25, 0.4127, 0.3757, 0.5034, 0.3757, 0.5034, 0.5, 0.4127, 0.5, 0.4127, 0.5, 0.5034, 0.5, 0.5034, 0.75, 0.4127, 0.75, 0.4127, 0.8743, 0.5034, 0.8743, 0.5034, 1.0, 0.4127, 1.0, 0.4127, 0.75, 0.5034, 0.75, 0.5034, 0.8743, 0.4127, 0.8743, 0.4127, 0.25, 0.5034, 0.25, 0.5034, 0.3757, 0.4127, 0.3757, 0.375, 0.75, 0.4127, 0.75, 0.4127, 0.8743, 0.375, 0.8743, 0.375, 0.25, 0.4127, 0.25, 0.4127, 0.3757, 0.375, 0.3757, 0.5034, 0.25, 0.594, 0.25, 0.594, 0.3757, 0.5034, 0.3757, 0.5034, 0.75, 0.594, 0.75, 0.594, 0.8743, 0.5034, 0.8743, 0.625, 0.5, 0.7493, 0.5, 0.7493, 0.75, 0.625, 0.75, 0.125, 0.5, 0.2507, 0.5, 0.2507, 0.75, 0.125, 0.75, 0.594, 0.75, 0.625, 0.75, 0.625, 0.8743, 0.594, 0.8743, 0.594, 0.25, 0.625, 0.25, 0.625, 0.3757, 0.594, 0.3757])
me_cube_010.update()

# ---- objects
ob_light = bpy.data.objects.new('Light', light_light)
ob_camera = bpy.data.objects.new('Camera', cam_camera)
ob_cuerpo = bpy.data.objects.new('Cuerpo', me_cube_001)
ob_nariz = bpy.data.objects.new('Nariz', me_cube)
ob_ojod = bpy.data.objects.new('OjoD', me_cube_002)
ob_pesta_asd = bpy.data.objects.new('PestañasD', me_cube_004)
ob_pesta_asi = bpy.data.objects.new('PestañasI', me_cube_009)
ob_ojoi = bpy.data.objects.new('OjoI', me_cube_010)

# ---- transforms, parenting, visibility, modifiers, constraints
ob_light.location = (4.076, 1.005, 5.904)
ob_light.rotation_euler = (0.6503, 0.05522, 1.866)
ob_light.lock_rotations_4d = False
ob_light.empty_display_type = 'ARROWS'
ob_light.color = (0.0, 0.0, 0.0, 0.0)
ob_light.lineart.crease_threshold = 0.0
ob_camera.location = (7.359, -6.926, 4.958)
ob_camera.rotation_euler = (1.109, 0.0, 0.8149)
ob_camera.lock_rotations_4d = False
ob_camera.empty_display_type = 'ARROWS'
ob_camera.color = (0.0, 0.0, 0.0, 0.0)
ob_camera.display_type = 'WIRE'
ob_camera.lineart.crease_threshold = 0.0
ob_cuerpo.location = (-0.1734, 0.0, 0.06435)
_m = ob_cuerpo.modifiers.new('Mirror', 'MIRROR')
_m.use_clip = True
_m = ob_cuerpo.modifiers.new('Subdivision', 'SUBSURF')
_m.levels = 2
ob_nariz.location = (-0.1738, -0.4687, 2.072)
ob_nariz.scale = (0.04235, 0.04235, 0.04235)
_m = ob_nariz.modifiers.new('Subdivision', 'SUBSURF')
_m.levels = 2
ob_ojod.location = (-0.05125, -0.4584, 2.15)
ob_ojod.rotation_euler = (4.339e-10, 0.08408, 9.481e-09)
ob_ojod.scale = (-0.03383, 0.01538, -0.0651)
_m = ob_ojod.modifiers.new('Subdivision', 'SUBSURF')
_m.levels = 2
ob_pesta_asd.location = (-0.3837, -0.4478, 2.216)
ob_pesta_asd.rotation_euler = (2.118, 1.692, 1.858)
ob_pesta_asd.scale = (0.04789, 0.04789, 0.04789)
_m = ob_pesta_asd.modifiers.new('Subdivision', 'SUBSURF')
_m.levels = 2
ob_pesta_asi.location = (-0.3833, -0.4418, 2.22)
ob_pesta_asi.rotation_euler = (2.118, 1.692, 2.12)
ob_pesta_asi.scale = (0.04789, 0.04789, 0.04789)
_m = ob_pesta_asi.modifiers.new('Subdivision', 'SUBSURF')
_m.levels = 2
ob_ojoi.location = (-0.3371, -0.4585, 2.15)
ob_ojoi.rotation_euler = (5.172e-10, 0.09282, 9.488e-09)
ob_ojoi.scale = (-0.03383, 0.01538, -0.0651)
_m = ob_ojoi.modifiers.new('Subdivision', 'SUBSURF')
_m.levels = 2

# ---- collection membership
col_collection.objects.link(ob_light)
col_collection.objects.link(ob_camera)
col_collection.objects.link(ob_cuerpo)
col_collection.objects.link(ob_nariz)
col_collection.objects.link(ob_ojod)
col_collection.objects.link(ob_pesta_asd)
col_collection.objects.link(ob_pesta_asi)
col_collection.objects.link(ob_ojoi)

# ---- scene / render settings (as saved in the file)
scene.camera = ob_camera
scene.frame_start = 1; scene.frame_end = 250; scene.frame_set(1)
scene.render.engine = 'BLENDER_EEVEE_NEXT'
scene.cycles.sampling_pattern = 'TABULATED_SOBOL'
scene.view_settings.view_transform = 'Filmic'
bpy.context.view_layer.update()
